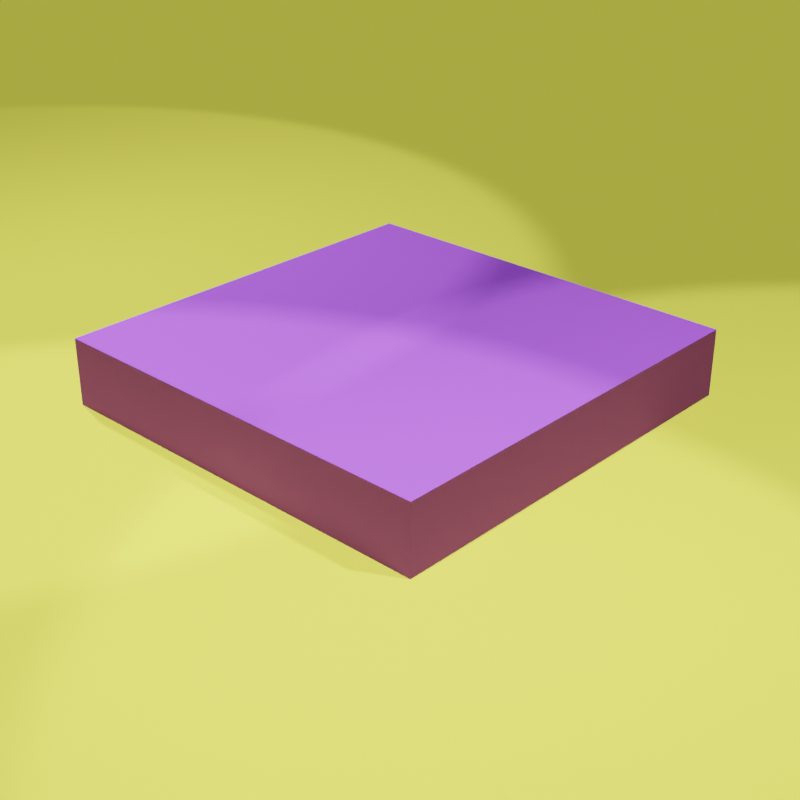 # Source: icon.blend  (saved by Blender 3.5.10; exported with 4.5.12 LTS)
import bpy
from mathutils import Matrix  # noqa: F401  (used for matrix-valued properties, if any)

bpy.ops.wm.read_factory_settings(use_empty=True)
scene = bpy.context.scene
scene.name = 'Scene'

# ---- collections
col_collection = bpy.data.collections.new('Collection'); scene.collection.children.link(col_collection)

# ---- materials (node trees are filled in below, after node groups)
mat_material_001 = bpy.data.materials.new('Material.001')
mat_material_001.use_transparent_shadow = False
mat_material_002 = bpy.data.materials.new('Material.002')
mat_material_002.use_transparent_shadow = False

# ---- material node trees
mat_material_001.use_nodes = True; mat_material_001.node_tree.nodes.clear()
_N = mat_material_001.node_tree.nodes; _L = mat_material_001.node_tree.links
n0 = _N.new('ShaderNodeOutputMaterial'); n0.name = 'Material Output'; n0.location = (300, 300)
n1 = _N.new('ShaderNodeBsdfToon'); n1.name = 'Toon BSDF'; n1.location = (10, 300)
n1.inputs[0].default_value = (0.2874, 0.07619, 0.7084, 1.0)
_L.new(n1.outputs[0], n0.inputs[0])
n0.is_active_output = True
mat_material_002.use_nodes = True; mat_material_002.node_tree.nodes.clear()
_N = mat_material_002.node_tree.nodes; _L = mat_material_002.node_tree.links
n0 = _N.new('ShaderNodeOutputMaterial'); n0.name = 'Material Output'; n0.location = (300, 300)
n1 = _N.new('ShaderNodeBsdfToon'); n1.name = 'Toon BSDF'; n1.location = (10, 300)
n1.inputs[0].default_value = (0.7084, 0.7084, 0.07819, 1.0)
_L.new(n1.outputs[0], n0.inputs[0])
n0.is_active_output = True

# ---- world
world_world = bpy.data.worlds.new('World'); scene.world = world_world
world_world.use_nodes = True; world_world.node_tree.nodes.clear()
_N = world_world.node_tree.nodes; _L = world_world.node_tree.links
n0 = _N.new('ShaderNodeOutputWorld'); n0.name = 'World Output'; n0.location = (300, 300)
n1 = _N.new('ShaderNodeBackground'); n1.name = 'Background'; n1.location = (10, 300)
n1.inputs[0].default_value = (0.05088, 0.05088, 0.05088, 1.0)
_L.new(n1.outputs[0], n0.inputs[0])
n0.is_active_output = True
world_world.color = (0.05088, 0.05088, 0.05088)
world_world.use_sun_shadow = False
world_world.sun_shadow_jitter_overblur = 0.0

# ---- cameras
cam_camera = bpy.data.cameras.new('Camera')
cam_camera.clip_end = 100.0
cam_camera.lens = 62.26
cam_camera.ortho_scale = 7.314

# ---- lights
light_trilamp_back_001 = bpy.data.lights.new('TriLamp-Back.001', 'AREA')
light_trilamp_back_001.transmission_factor = 0.0
light_trilamp_back_001.energy = 158.2
light_trilamp_back_001.shadow_maximum_resolution = 0.006
light_trilamp_back_001.use_absolute_resolution = True
light_trilamp_fill_001 = bpy.data.lights.new('TriLamp-Fill.001', 'AREA')
light_trilamp_fill_001.transmission_factor = 0.0
light_trilamp_fill_001.energy = 158.2
light_trilamp_fill_001.shadow_maximum_resolution = 0.006
light_trilamp_fill_001.use_absolute_resolution = True
light_trilamp_key_001 = bpy.data.lights.new('TriLamp-Key.001', 'AREA')
light_trilamp_key_001.transmission_factor = 0.0
light_trilamp_key_001.energy = 200.3
light_trilamp_key_001.shadow_maximum_resolution = 0.006
light_trilamp_key_001.use_absolute_resolution = True
light_area = bpy.data.lights.new('Area', 'AREA')
light_area.transmission_factor = 0.0
light_area.energy = 254.3
light_area.shadow_maximum_resolution = 0.006
light_area.use_absolute_resolution = True
light_area.size = 15.2
light_area.size_y = 15.2
light_sun_001 = bpy.data.lights.new('Sun.001', 'SUN')
light_sun_001.transmission_factor = 0.0
light_sun_001.energy = 1.0

# ---- meshes
me_cube_001 = bpy.data.meshes.new('Cube.001')
me_cube_001.from_pydata([(-1.5, -1.5, -0.2446), (-1.5, -1.5, 0.2446), (-1.5, 1.5, -0.2446), (-1.5, 1.5, 0.2446), (1.5, -1.5, -0.2446), (1.5, -1.5, 0.2446), (1.5, 1.5, -0.2446), (1.5, 1.5, 0.2446)], [], [(0, 1, 3, 2), (2, 3, 7, 6), (6, 7, 5, 4), (4, 5, 1, 0), (2, 6, 4, 0), (7, 3, 1, 5)])
_uv = me_cube_001.uv_layers.new(name='UVMap')
_uv.uv.foreach_set('vector', [0.375, 0.0, 0.625, 0.0, 0.625, 0.25, 0.375, 0.25, 0.375, 0.25, 0.625, 0.25, 0.625, 0.5, 0.375, 0.5, 0.375, 0.5, 0.625, 0.5, 0.625, 0.75, 0.375, 0.75, 0.375, 0.75, 0.625, 0.75, 0.625, 1.0, 0.375, 1.0, 0.125, 0.5, 0.375, 0.5, 0.375, 0.75, 0.125, 0.75, 0.625, 0.5, 0.875, 0.5, 0.875, 0.75, 0.625, 0.75])
me_cube_001.materials.append(mat_material_001)
me_cube_001.update()
me_plane = bpy.data.meshes.new('Plane')
me_plane.from_pydata([(-100.0, -100.0, 0.0), (100.0, -100.0, 0.0), (-100.0, 100.0, 0.0), (100.0, 100.0, 0.0)], [], [(0, 1, 3, 2)])
_uv = me_plane.uv_layers.new(name='UVMap')
_uv.uv.foreach_set('vector', [0.0, 0.0, 1.0, 0.0, 1.0, 1.0, 0.0, 1.0])
me_plane.materials.append(mat_material_002)
me_plane.update()

# ---- objects
ob_camera = bpy.data.objects.new('Camera', cam_camera)
ob_cube = bpy.data.objects.new('Cube', me_cube_001)
ob_plane = bpy.data.objects.new('Plane', me_plane)
ob_trilamp_back = bpy.data.objects.new('TriLamp-Back', light_trilamp_back_001)
ob_trilamp_fill = bpy.data.objects.new('TriLamp-Fill', light_trilamp_fill_001)
ob_trilamp_key = bpy.data.objects.new('TriLamp-Key', light_trilamp_key_001)
ob_area = bpy.data.objects.new('Area', light_area)
ob_sun = bpy.data.objects.new('Sun', light_sun_001)

# ---- transforms, parenting, visibility, modifiers, constraints
ob_camera.location = (5.698, -6.07, 4.29)
ob_camera.rotation_euler = (1.095, -2.89e-07, 0.7521)
ob_camera.lock_rotations_4d = False
ob_camera.empty_display_type = 'ARROWS'
ob_camera.color = (0.0, 0.0, 0.0, 0.0)
ob_camera.display_type = 'WIRE'
ob_camera.lineart.crease_threshold = 0.0
ob_cube.location = (0.0, 0.0, 0.2471)
ob_plane.location = (0.0, 0.0, 0.0)
ob_trilamp_back.location = (-4.356, -0.7962, 5.0)
_c = ob_trilamp_back.constraints.new('TRACK_TO'); _c.name = 'Track To'
_c.target = ob_cube
ob_trilamp_fill.location = (4.428, 0.02767, 5.0)
_c = ob_trilamp_fill.constraints.new('TRACK_TO'); _c.name = 'Track To'
_c.target = ob_cube
ob_trilamp_key.location = (1.468, -4.178, 5.0)
_c = ob_trilamp_key.constraints.new('TRACK_TO'); _c.name = 'Track To'
_c.target = ob_cube
ob_area.location = (0.0, 0.0, 4.299)
ob_area.hide_render = True
ob_sun.location = (0.0, 0.0, 0.0)

# ---- collection membership
col_collection.objects.link(ob_camera)
col_collection.objects.link(ob_cube)
col_collection.objects.link(ob_plane)
col_collection.objects.link(ob_trilamp_back)
col_collection.objects.link(ob_trilamp_fill)
col_collection.objects.link(ob_trilamp_key)
col_collection.objects.link(ob_area)
col_collection.objects.link(ob_sun)

# ---- scene / render settings (as saved in the file)
scene.camera = ob_camera
scene.frame_start = 1; scene.frame_end = 250; scene.frame_set(1)
scene.render.engine = 'BLENDER_EEVEE_NEXT'
scene.render.resolution_x = 1024
scene.render.resolution_y = 1024
scene.render.film_transparent = True
scene.render.use_freestyle = True
scene.cycles.sampling_pattern = 'TABULATED_SOBOL'
scene.view_settings.view_transform = 'Filmic'
bpy.context.view_layer.update()
